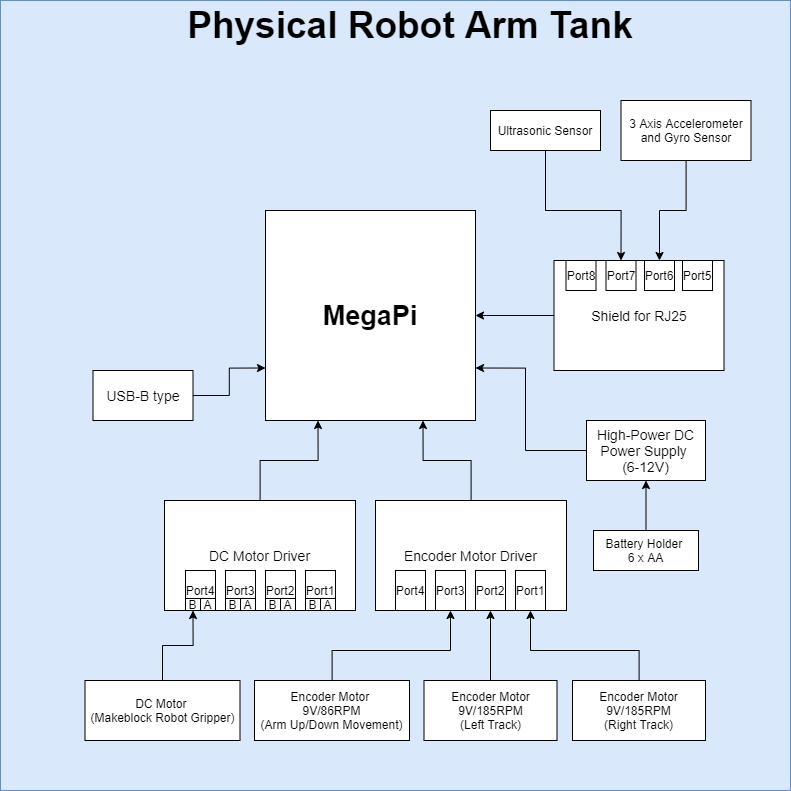

The diagram above was exported from draw.io. Its source (the exported page's mxGraphModel, read from the mxfile embedded in the PNG):
<mxGraphModel dx="2844" dy="1426" grid="1" gridSize="10" guides="1" tooltips="1" connect="1" arrows="1" fold="1" page="1" pageScale="1" pageWidth="850" pageHeight="1100" math="0" shadow="0">
  <root>
    <mxCell id="0" />
    <mxCell id="1" parent="0" />
    <mxCell id="pM2XGTTBJihwnkNe8BIH-6" value="" style="whiteSpace=wrap;html=1;aspect=fixed;labelBackgroundColor=none;labelBorderColor=none;fillColor=#dae8fc;strokeColor=#6c8ebf;" parent="1" vertex="1">
      <mxGeometry x="395" y="90" width="790" height="790" as="geometry" />
    </mxCell>
    <mxCell id="pM2XGTTBJihwnkNe8BIH-5" value="&lt;font style=&quot;font-size: 27px;&quot;&gt;MegaPi&lt;/font&gt;" style="whiteSpace=wrap;html=1;align=center;fontStyle=1;fontSize=27;" parent="1" vertex="1">
      <mxGeometry x="660" y="300" width="210" height="210" as="geometry" />
    </mxCell>
    <mxCell id="pM2XGTTBJihwnkNe8BIH-67" style="edgeStyle=orthogonalEdgeStyle;rounded=0;orthogonalLoop=1;jettySize=auto;html=1;entryX=0.5;entryY=0;entryDx=0;entryDy=0;fontSize=27;" parent="1" source="pM2XGTTBJihwnkNe8BIH-7" target="pM2XGTTBJihwnkNe8BIH-63" edge="1">
      <mxGeometry relative="1" as="geometry">
        <Array as="points">
          <mxPoint x="1081" y="300" />
          <mxPoint x="1054" y="300" />
        </Array>
      </mxGeometry>
    </mxCell>
    <mxCell id="pM2XGTTBJihwnkNe8BIH-7" value="3 Axis Accelerometer and Gyro Sensor" style="whiteSpace=wrap;html=1;align=center;" parent="1" vertex="1">
      <mxGeometry x="1015.5" y="190" width="130" height="60" as="geometry" />
    </mxCell>
    <mxCell id="pM2XGTTBJihwnkNe8BIH-8" value="Physical Robot Arm Tank" style="text;html=1;strokeColor=none;fillColor=none;align=center;verticalAlign=middle;whiteSpace=wrap;rounded=0;fontSize=37;fontStyle=1" parent="1" vertex="1">
      <mxGeometry x="550" y="90" width="510" height="50" as="geometry" />
    </mxCell>
    <mxCell id="pM2XGTTBJihwnkNe8BIH-66" style="edgeStyle=orthogonalEdgeStyle;rounded=0;orthogonalLoop=1;jettySize=auto;html=1;entryX=0.5;entryY=0;entryDx=0;entryDy=0;fontSize=27;" parent="1" source="pM2XGTTBJihwnkNe8BIH-15" target="pM2XGTTBJihwnkNe8BIH-64" edge="1">
      <mxGeometry relative="1" as="geometry">
        <Array as="points">
          <mxPoint x="940" y="300" />
          <mxPoint x="1016" y="300" />
        </Array>
      </mxGeometry>
    </mxCell>
    <mxCell id="pM2XGTTBJihwnkNe8BIH-15" value="&lt;font style=&quot;font-size: 12px;&quot;&gt;Ultrasonic Sensor&lt;/font&gt;" style="whiteSpace=wrap;html=1;align=center;fontSize=12;" parent="1" vertex="1">
      <mxGeometry x="885" y="200" width="110" height="40" as="geometry" />
    </mxCell>
    <mxCell id="pM2XGTTBJihwnkNe8BIH-33" style="edgeStyle=orthogonalEdgeStyle;rounded=0;orthogonalLoop=1;jettySize=auto;html=1;entryX=0.5;entryY=1;entryDx=0;entryDy=0;fontSize=12;" parent="1" source="pM2XGTTBJihwnkNe8BIH-16" target="pM2XGTTBJihwnkNe8BIH-28" edge="1">
      <mxGeometry relative="1" as="geometry" />
    </mxCell>
    <mxCell id="pM2XGTTBJihwnkNe8BIH-16" value="Encoder Motor 9V/185RPM&lt;br&gt;(Left Track)" style="whiteSpace=wrap;html=1;align=center;fontSize=12;" parent="1" vertex="1">
      <mxGeometry x="818.5" y="770" width="133" height="60" as="geometry" />
    </mxCell>
    <mxCell id="pM2XGTTBJihwnkNe8BIH-31" style="edgeStyle=orthogonalEdgeStyle;rounded=0;orthogonalLoop=1;jettySize=auto;html=1;fontSize=12;" parent="1" source="pM2XGTTBJihwnkNe8BIH-17" target="pM2XGTTBJihwnkNe8BIH-27" edge="1">
      <mxGeometry relative="1" as="geometry">
        <Array as="points">
          <mxPoint x="1034" y="740" />
          <mxPoint x="925" y="740" />
        </Array>
      </mxGeometry>
    </mxCell>
    <mxCell id="pM2XGTTBJihwnkNe8BIH-17" value="Encoder Motor 9V/185RPM&lt;br&gt;(Right Track)" style="whiteSpace=wrap;html=1;align=center;fontSize=12;" parent="1" vertex="1">
      <mxGeometry x="967" y="770" width="133" height="60" as="geometry" />
    </mxCell>
    <mxCell id="pM2XGTTBJihwnkNe8BIH-32" style="edgeStyle=orthogonalEdgeStyle;rounded=0;orthogonalLoop=1;jettySize=auto;html=1;entryX=0.5;entryY=1;entryDx=0;entryDy=0;fontSize=12;" parent="1" source="pM2XGTTBJihwnkNe8BIH-18" target="pM2XGTTBJihwnkNe8BIH-29" edge="1">
      <mxGeometry relative="1" as="geometry">
        <Array as="points">
          <mxPoint x="727" y="740" />
          <mxPoint x="845" y="740" />
        </Array>
      </mxGeometry>
    </mxCell>
    <mxCell id="pM2XGTTBJihwnkNe8BIH-18" value="Encoder Motor &lt;br&gt;9V/86RPM&lt;br&gt;(Arm Up/Down Movement)" style="whiteSpace=wrap;html=1;align=center;fontSize=12;" parent="1" vertex="1">
      <mxGeometry x="649" y="770" width="155" height="60" as="geometry" />
    </mxCell>
    <mxCell id="pM2XGTTBJihwnkNe8BIH-69" style="edgeStyle=orthogonalEdgeStyle;rounded=0;orthogonalLoop=1;jettySize=auto;html=1;entryX=0.75;entryY=1;entryDx=0;entryDy=0;fontSize=27;" parent="1" source="pM2XGTTBJihwnkNe8BIH-22" target="pM2XGTTBJihwnkNe8BIH-5" edge="1">
      <mxGeometry relative="1" as="geometry" />
    </mxCell>
    <mxCell id="pM2XGTTBJihwnkNe8BIH-22" value="Encoder Motor Driver" style="whiteSpace=wrap;html=1;align=center;fontSize=14;" parent="1" vertex="1">
      <mxGeometry x="770" y="590" width="191" height="110" as="geometry" />
    </mxCell>
    <mxCell id="pM2XGTTBJihwnkNe8BIH-58" style="edgeStyle=orthogonalEdgeStyle;rounded=0;orthogonalLoop=1;jettySize=auto;html=1;entryX=0.5;entryY=1;entryDx=0;entryDy=0;fontSize=14;" parent="1" source="pM2XGTTBJihwnkNe8BIH-26" target="pM2XGTTBJihwnkNe8BIH-57" edge="1">
      <mxGeometry relative="1" as="geometry" />
    </mxCell>
    <mxCell id="pM2XGTTBJihwnkNe8BIH-26" value="Battery Holder &lt;br style=&quot;font-size: 12px;&quot;&gt;6 x AA" style="whiteSpace=wrap;html=1;align=center;fontSize=12;" parent="1" vertex="1">
      <mxGeometry x="988" y="620" width="105" height="40" as="geometry" />
    </mxCell>
    <mxCell id="pM2XGTTBJihwnkNe8BIH-27" value="Port1" style="whiteSpace=wrap;html=1;align=center;fontSize=12;" parent="1" vertex="1">
      <mxGeometry x="910" y="660" width="30" height="40" as="geometry" />
    </mxCell>
    <mxCell id="pM2XGTTBJihwnkNe8BIH-28" value="Port2" style="whiteSpace=wrap;html=1;align=center;fontSize=12;" parent="1" vertex="1">
      <mxGeometry x="870" y="660" width="30" height="40" as="geometry" />
    </mxCell>
    <mxCell id="pM2XGTTBJihwnkNe8BIH-29" value="Port3" style="whiteSpace=wrap;html=1;align=center;fontSize=12;" parent="1" vertex="1">
      <mxGeometry x="830" y="660" width="30" height="40" as="geometry" />
    </mxCell>
    <mxCell id="pM2XGTTBJihwnkNe8BIH-30" value="Port4" style="whiteSpace=wrap;html=1;align=center;fontSize=12;" parent="1" vertex="1">
      <mxGeometry x="790" y="660" width="30" height="40" as="geometry" />
    </mxCell>
    <mxCell id="pM2XGTTBJihwnkNe8BIH-68" style="edgeStyle=orthogonalEdgeStyle;rounded=0;orthogonalLoop=1;jettySize=auto;html=1;entryX=0.25;entryY=1;entryDx=0;entryDy=0;fontSize=27;" parent="1" source="pM2XGTTBJihwnkNe8BIH-34" target="pM2XGTTBJihwnkNe8BIH-5" edge="1">
      <mxGeometry relative="1" as="geometry" />
    </mxCell>
    <mxCell id="pM2XGTTBJihwnkNe8BIH-34" value="DC Motor Driver" style="whiteSpace=wrap;html=1;align=center;fontSize=14;" parent="1" vertex="1">
      <mxGeometry x="559" y="590" width="191" height="110" as="geometry" />
    </mxCell>
    <mxCell id="pM2XGTTBJihwnkNe8BIH-56" style="edgeStyle=orthogonalEdgeStyle;rounded=0;orthogonalLoop=1;jettySize=auto;html=1;entryX=0.5;entryY=1;entryDx=0;entryDy=0;fontSize=14;" parent="1" source="pM2XGTTBJihwnkNe8BIH-35" target="pM2XGTTBJihwnkNe8BIH-51" edge="1">
      <mxGeometry relative="1" as="geometry" />
    </mxCell>
    <mxCell id="pM2XGTTBJihwnkNe8BIH-35" value="DC Motor &lt;br&gt;(Makeblock Robot Gripper)" style="whiteSpace=wrap;html=1;align=center;fontSize=12;" parent="1" vertex="1">
      <mxGeometry x="479.5" y="770" width="155" height="60" as="geometry" />
    </mxCell>
    <mxCell id="pM2XGTTBJihwnkNe8BIH-36" value="Port1" style="whiteSpace=wrap;html=1;align=center;fontSize=12;" parent="1" vertex="1">
      <mxGeometry x="700" y="660" width="30" height="40" as="geometry" />
    </mxCell>
    <mxCell id="pM2XGTTBJihwnkNe8BIH-37" value="Port2" style="whiteSpace=wrap;html=1;align=center;fontSize=12;" parent="1" vertex="1">
      <mxGeometry x="660" y="660" width="30" height="40" as="geometry" />
    </mxCell>
    <mxCell id="pM2XGTTBJihwnkNe8BIH-38" value="Port3" style="whiteSpace=wrap;html=1;align=center;fontSize=12;" parent="1" vertex="1">
      <mxGeometry x="620" y="660" width="30" height="40" as="geometry" />
    </mxCell>
    <mxCell id="pM2XGTTBJihwnkNe8BIH-39" value="Port4" style="whiteSpace=wrap;html=1;align=center;fontSize=12;" parent="1" vertex="1">
      <mxGeometry x="580" y="660" width="30" height="40" as="geometry" />
    </mxCell>
    <mxCell id="pM2XGTTBJihwnkNe8BIH-43" value="A" style="whiteSpace=wrap;html=1;align=center;fontSize=12;" parent="1" vertex="1">
      <mxGeometry x="635" y="688" width="15" height="12" as="geometry" />
    </mxCell>
    <mxCell id="pM2XGTTBJihwnkNe8BIH-49" value="B" style="whiteSpace=wrap;html=1;align=center;fontSize=12;" parent="1" vertex="1">
      <mxGeometry x="620" y="688" width="15" height="12" as="geometry" />
    </mxCell>
    <mxCell id="pM2XGTTBJihwnkNe8BIH-50" value="A" style="whiteSpace=wrap;html=1;align=center;fontSize=12;" parent="1" vertex="1">
      <mxGeometry x="595" y="688" width="15" height="12" as="geometry" />
    </mxCell>
    <mxCell id="pM2XGTTBJihwnkNe8BIH-51" value="B" style="whiteSpace=wrap;html=1;align=center;fontSize=12;" parent="1" vertex="1">
      <mxGeometry x="580" y="688" width="15" height="12" as="geometry" />
    </mxCell>
    <mxCell id="pM2XGTTBJihwnkNe8BIH-52" value="A" style="whiteSpace=wrap;html=1;align=center;fontSize=12;" parent="1" vertex="1">
      <mxGeometry x="675" y="688" width="15" height="12" as="geometry" />
    </mxCell>
    <mxCell id="pM2XGTTBJihwnkNe8BIH-53" value="B" style="whiteSpace=wrap;html=1;align=center;fontSize=12;" parent="1" vertex="1">
      <mxGeometry x="660" y="688" width="15" height="12" as="geometry" />
    </mxCell>
    <mxCell id="pM2XGTTBJihwnkNe8BIH-54" value="A" style="whiteSpace=wrap;html=1;align=center;fontSize=12;" parent="1" vertex="1">
      <mxGeometry x="715" y="688" width="15" height="12" as="geometry" />
    </mxCell>
    <mxCell id="pM2XGTTBJihwnkNe8BIH-55" value="B" style="whiteSpace=wrap;html=1;align=center;fontSize=12;" parent="1" vertex="1">
      <mxGeometry x="700" y="688" width="15" height="12" as="geometry" />
    </mxCell>
    <mxCell id="pM2XGTTBJihwnkNe8BIH-70" style="edgeStyle=orthogonalEdgeStyle;rounded=0;orthogonalLoop=1;jettySize=auto;html=1;entryX=1;entryY=0.75;entryDx=0;entryDy=0;fontSize=27;" parent="1" source="pM2XGTTBJihwnkNe8BIH-57" target="pM2XGTTBJihwnkNe8BIH-5" edge="1">
      <mxGeometry relative="1" as="geometry">
        <Array as="points">
          <mxPoint x="920" y="540" />
          <mxPoint x="920" y="458" />
        </Array>
      </mxGeometry>
    </mxCell>
    <mxCell id="pM2XGTTBJihwnkNe8BIH-57" value="High-Power DC&lt;br&gt;Power Supply &lt;br&gt;(6-12V)" style="whiteSpace=wrap;html=1;align=center;fontSize=14;" parent="1" vertex="1">
      <mxGeometry x="981" y="510" width="119" height="60" as="geometry" />
    </mxCell>
    <mxCell id="pM2XGTTBJihwnkNe8BIH-71" style="edgeStyle=orthogonalEdgeStyle;rounded=0;orthogonalLoop=1;jettySize=auto;html=1;entryX=1;entryY=0.5;entryDx=0;entryDy=0;fontSize=27;" parent="1" source="pM2XGTTBJihwnkNe8BIH-59" target="pM2XGTTBJihwnkNe8BIH-5" edge="1">
      <mxGeometry relative="1" as="geometry" />
    </mxCell>
    <mxCell id="pM2XGTTBJihwnkNe8BIH-59" value="Shield for RJ25" style="whiteSpace=wrap;html=1;align=center;fontSize=14;" parent="1" vertex="1">
      <mxGeometry x="948.5" y="350" width="170" height="110" as="geometry" />
    </mxCell>
    <mxCell id="pM2XGTTBJihwnkNe8BIH-61" value="Port5" style="whiteSpace=wrap;html=1;align=center;fontSize=12;" parent="1" vertex="1">
      <mxGeometry x="1077" y="350" width="30" height="30" as="geometry" />
    </mxCell>
    <mxCell id="pM2XGTTBJihwnkNe8BIH-63" value="Port6" style="whiteSpace=wrap;html=1;align=center;fontSize=12;" parent="1" vertex="1">
      <mxGeometry x="1039" y="350" width="30" height="30" as="geometry" />
    </mxCell>
    <mxCell id="pM2XGTTBJihwnkNe8BIH-64" value="Port7" style="whiteSpace=wrap;html=1;align=center;fontSize=12;" parent="1" vertex="1">
      <mxGeometry x="1000.5" y="350" width="30" height="30" as="geometry" />
    </mxCell>
    <mxCell id="pM2XGTTBJihwnkNe8BIH-65" value="Port8" style="whiteSpace=wrap;html=1;align=center;fontSize=12;" parent="1" vertex="1">
      <mxGeometry x="960.5" y="350" width="30" height="30" as="geometry" />
    </mxCell>
    <mxCell id="pM2XGTTBJihwnkNe8BIH-75" style="edgeStyle=orthogonalEdgeStyle;rounded=0;orthogonalLoop=1;jettySize=auto;html=1;entryX=0;entryY=0.75;entryDx=0;entryDy=0;fontSize=27;" parent="1" source="pM2XGTTBJihwnkNe8BIH-73" target="pM2XGTTBJihwnkNe8BIH-5" edge="1">
      <mxGeometry relative="1" as="geometry" />
    </mxCell>
    <mxCell id="pM2XGTTBJihwnkNe8BIH-73" value="USB-B type" style="whiteSpace=wrap;html=1;align=center;fontSize=14;" parent="1" vertex="1">
      <mxGeometry x="487.5" y="460" width="100" height="50" as="geometry" />
    </mxCell>
  </root>
</mxGraphModel>